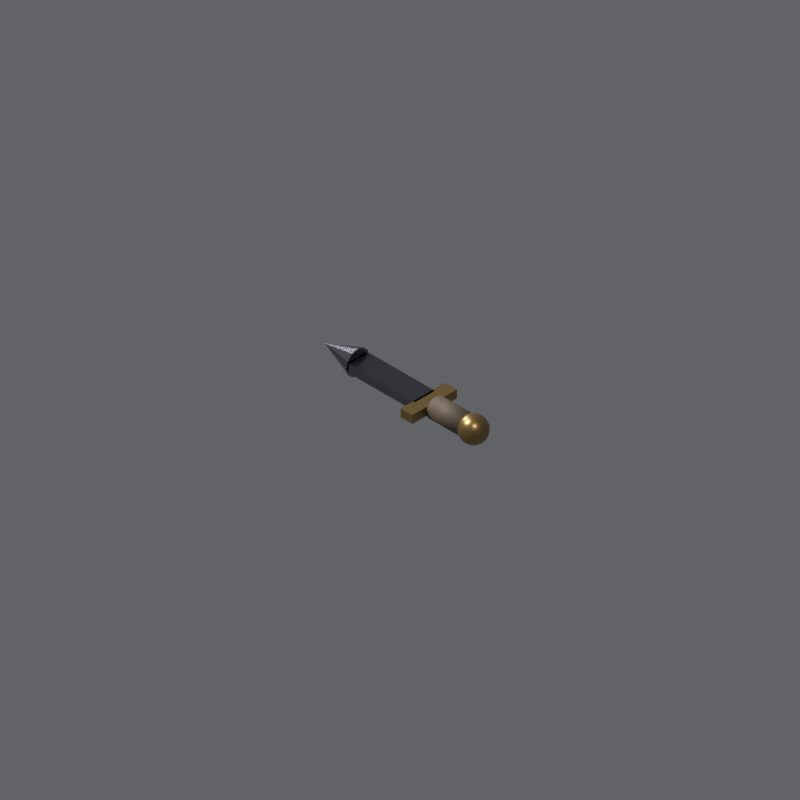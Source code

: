 # Source: item_dagger.blend  (saved by Blender 5.2.44; exported with 4.5.12 LTS)
import bpy
from mathutils import Matrix  # noqa: F401  (used for matrix-valued properties, if any)

bpy.ops.wm.read_factory_settings(use_empty=True)
scene = bpy.context.scene
scene.name = 'Scene'

# ---- materials (node trees are filled in below, after node groups)
mat_dyka_kov = bpy.data.materials.new('dyka_kov')
mat_dyka_zlaty = bpy.data.materials.new('dyka_zlaty')
mat_dyka_drzak = bpy.data.materials.new('dyka_drzak')

# ---- material node trees
mat_dyka_kov.use_nodes = True; mat_dyka_kov.node_tree.nodes.clear()
_N = mat_dyka_kov.node_tree.nodes; _L = mat_dyka_kov.node_tree.links
n0 = _N.new('ShaderNodeBsdfPrincipled'); n0.name = 'Principled BSDF'; n0.location = (-200, 100)
n0.inputs[0].default_value = (0.2, 0.2, 0.23, 1.0)
n0.inputs[1].default_value = 1.0
n0.inputs[2].default_value = 0.25
n0.inputs[10].default_value = 0.005
n1 = _N.new('ShaderNodeOutputMaterial'); n1.name = 'Material Output'; n1.location = (200, 100)
_L.new(n0.outputs[0], n1.inputs[0])
n1.is_active_output = True
mat_dyka_zlaty.use_nodes = True; mat_dyka_zlaty.node_tree.nodes.clear()
_N = mat_dyka_zlaty.node_tree.nodes; _L = mat_dyka_zlaty.node_tree.links
n0 = _N.new('ShaderNodeBsdfPrincipled'); n0.name = 'Principled BSDF'; n0.location = (-200, 100)
n0.inputs[0].default_value = (0.26, 0.17, 0.06, 1.0)
n0.inputs[1].default_value = 0.8
n0.inputs[2].default_value = 0.35
n0.inputs[10].default_value = 0.005
n1 = _N.new('ShaderNodeOutputMaterial'); n1.name = 'Material Output'; n1.location = (200, 100)
_L.new(n0.outputs[0], n1.inputs[0])
n1.is_active_output = True
mat_dyka_drzak.use_nodes = True; mat_dyka_drzak.node_tree.nodes.clear()
_N = mat_dyka_drzak.node_tree.nodes; _L = mat_dyka_drzak.node_tree.links
n0 = _N.new('ShaderNodeBsdfPrincipled'); n0.name = 'Principled BSDF'; n0.location = (-200, 100)
n0.inputs[0].default_value = (0.075, 0.05, 0.03, 1.0)
n0.inputs[2].default_value = 0.7
n0.inputs[10].default_value = 0.005
n1 = _N.new('ShaderNodeOutputMaterial'); n1.name = 'Material Output'; n1.location = (200, 100)
_L.new(n0.outputs[0], n1.inputs[0])
n1.is_active_output = True

# ---- world
world_world = bpy.data.worlds.new('World'); scene.world = world_world
world_world.use_nodes = True; world_world.node_tree.nodes.clear()
_N = world_world.node_tree.nodes; _L = world_world.node_tree.links
n0 = _N.new('ShaderNodeBackground'); n0.name = 'Background'; n0.location = (-200, 100)
n0.inputs[0].default_value = (0.4, 0.42, 0.45, 1.0)
n0.inputs[1].default_value = 0.3
n1 = _N.new('ShaderNodeOutputWorld'); n1.name = 'World Output'; n1.location = (200, 100)
_L.new(n0.outputs[0], n1.inputs[0])
n1.is_active_output = True

# ---- cameras
cam_cam = bpy.data.cameras.new('Cam')
cam_cam.type = 'ORTHO'
cam_cam.ortho_scale = 1.455

# ---- lights
light_sun = bpy.data.lights.new('Sun', 'SUN')
light_sun.angle = 0.2094
light_sun.energy = 4.0
light_sun_001 = bpy.data.lights.new('Sun.001', 'SUN')
light_sun_001.angle = 0.2094
light_sun_001.energy = 1.0
light_sun_002 = bpy.data.lights.new('Sun.002', 'SUN')
light_sun_002.angle = 0.2094
light_sun_002.energy = 1.4

# ---- meshes
me_cone = bpy.data.meshes.new('Cone')
me_cone.from_pydata([(0.0, 0.03, -0.0425), (0.015, 0.02598, -0.0425), (0.02598, 0.015, -0.0425), (0.03, 0.0, -0.0425), (0.02598, -0.015, -0.0425), (0.015, -0.02598, -0.0425), (0.0, -0.03, -0.0425), (-0.015, -0.02598, -0.0425), (-0.02598, -0.015, -0.0425), (-0.03, 0.0, -0.0425), (-0.02598, 0.015, -0.0425), (-0.015, 0.02598, -0.0425), (0.0, 0.0, 0.0425)], [], [(0, 12, 1), (1, 12, 2), (2, 12, 3), (3, 12, 4), (4, 12, 5), (5, 12, 6), (6, 12, 7), (7, 12, 8), (8, 12, 9), (9, 12, 10), (0, 1, 2, 3, 4, 5, 6, 7, 8, 9, 10, 11), (10, 12, 11), (11, 12, 0)])
_uv = me_cone.uv_layers.new(name='UVMap')
_uv.uv.foreach_set('vector', [0.25, 0.49, 0.25, 0.25, 0.37, 0.4578, 0.37, 0.4578, 0.25, 0.25, 0.4578, 0.37, 0.4578, 0.37, 0.25, 0.25, 0.49, 0.25, 0.49, 0.25, 0.25, 0.25, 0.4578, 0.13, 0.4578, 0.13, 0.25, 0.25, 0.37, 0.04215, 0.37, 0.04215, 0.25, 0.25, 0.25, 0.01, 0.25, 0.01, 0.25, 0.25, 0.13, 0.04215, 0.13, 0.04215, 0.25, 0.25, 0.04215, 0.13, 0.04215, 0.13, 0.25, 0.25, 0.01, 0.25, 0.01, 0.25, 0.25, 0.25, 0.04215, 0.37, 0.75, 0.49, 0.87, 0.4578, 0.9578, 0.37, 0.99, 0.25, 0.9578, 0.13, 0.87, 0.04215, 0.75, 0.01, 0.63, 0.04215, 0.5422, 0.13, 0.51, 0.25, 0.5422, 0.37, 0.63, 0.4578, 0.04215, 0.37, 0.25, 0.25, 0.13, 0.4578, 0.13, 0.4578, 0.25, 0.25, 0.25, 0.49])
me_cone.materials.append(mat_dyka_kov)
me_cone.update()
me_cube = bpy.data.meshes.new('Cube')
me_cube.from_pydata([(-0.026, -0.085, -0.01), (-0.026, -0.085, 0.01), (-0.026, 0.085, -0.01), (-0.026, 0.085, 0.01), (0.026, -0.085, -0.01), (0.026, -0.085, 0.01), (0.026, 0.085, -0.01), (0.026, 0.085, 0.01)], [], [(0, 1, 3, 2), (2, 3, 7, 6), (6, 7, 5, 4), (4, 5, 1, 0), (2, 6, 4, 0), (7, 3, 1, 5)])
_uv = me_cube.uv_layers.new(name='UVMap')
_uv.uv.foreach_set('vector', [0.375, 0.0, 0.625, 0.0, 0.625, 0.25, 0.375, 0.25, 0.375, 0.25, 0.625, 0.25, 0.625, 0.5, 0.375, 0.5, 0.375, 0.5, 0.625, 0.5, 0.625, 0.75, 0.375, 0.75, 0.375, 0.75, 0.625, 0.75, 0.625, 1.0, 0.375, 1.0, 0.125, 0.5, 0.375, 0.5, 0.375, 0.75, 0.125, 0.75, 0.625, 0.5, 0.875, 0.5, 0.875, 0.75, 0.625, 0.75])
me_cube.materials.append(mat_dyka_kov)
me_cube.update()
me_cube_001 = bpy.data.meshes.new('Cube.001')
me_cube_001.from_pydata([(-0.0575, -0.015, -0.01), (-0.0575, -0.015, 0.01), (-0.0575, 0.015, -0.01), (-0.0575, 0.015, 0.01), (0.0575, -0.015, -0.01), (0.0575, -0.015, 0.01), (0.0575, 0.015, -0.01), (0.0575, 0.015, 0.01)], [], [(0, 1, 3, 2), (2, 3, 7, 6), (6, 7, 5, 4), (4, 5, 1, 0), (2, 6, 4, 0), (7, 3, 1, 5)])
_uv = me_cube_001.uv_layers.new(name='UVMap')
_uv.uv.foreach_set('vector', [0.375, 0.0, 0.625, 0.0, 0.625, 0.25, 0.375, 0.25, 0.375, 0.25, 0.625, 0.25, 0.625, 0.5, 0.375, 0.5, 0.375, 0.5, 0.625, 0.5, 0.625, 0.75, 0.375, 0.75, 0.375, 0.75, 0.625, 0.75, 0.625, 1.0, 0.375, 1.0, 0.125, 0.5, 0.375, 0.5, 0.375, 0.75, 0.125, 0.75, 0.625, 0.5, 0.875, 0.5, 0.875, 0.75, 0.625, 0.75])
me_cube_001.materials.append(mat_dyka_zlaty)
me_cube_001.update()
me_cylinder = bpy.data.meshes.new('Cylinder')
me_cylinder.from_pydata([(0.0, 0.024, -0.0425), (0.0, 0.024, 0.0425), (0.007416, 0.02283, -0.0425), (0.007416, 0.02283, 0.0425), (0.01411, 0.01942, -0.0425), (0.01411, 0.01942, 0.0425), (0.01942, 0.01411, -0.0425), (0.01942, 0.01411, 0.0425), (0.02283, 0.007416, -0.0425), (0.02283, 0.007416, 0.0425), (0.024, 0.0, -0.0425), (0.024, 0.0, 0.0425), (0.02283, -0.007416, -0.0425), (0.02283, -0.007416, 0.0425), (0.01942, -0.01411, -0.0425), (0.01942, -0.01411, 0.0425), (0.01411, -0.01942, -0.0425), (0.01411, -0.01942, 0.0425), (0.007416, -0.02283, -0.0425), (0.007416, -0.02283, 0.0425), (0.0, -0.024, -0.0425), (0.0, -0.024, 0.0425), (-0.007416, -0.02283, -0.0425), (-0.007416, -0.02283, 0.0425), (-0.01411, -0.01942, -0.0425), (-0.01411, -0.01942, 0.0425), (-0.01942, -0.01411, -0.0425), (-0.01942, -0.01411, 0.0425), (-0.02283, -0.007416, -0.0425), (-0.02283, -0.007416, 0.0425), (-0.024, 0.0, -0.0425), (-0.024, 0.0, 0.0425), (-0.02283, 0.007416, -0.0425), (-0.02283, 0.007416, 0.0425), (-0.01942, 0.01411, -0.0425), (-0.01942, 0.01411, 0.0425), (-0.01411, 0.01942, -0.0425), (-0.01411, 0.01942, 0.0425), (-0.007416, 0.02283, -0.0425), (-0.007416, 0.02283, 0.0425)], [], [(0, 1, 3, 2), (2, 3, 5, 4), (4, 5, 7, 6), (6, 7, 9, 8), (8, 9, 11, 10), (10, 11, 13, 12), (12, 13, 15, 14), (14, 15, 17, 16), (16, 17, 19, 18), (18, 19, 21, 20), (20, 21, 23, 22), (22, 23, 25, 24), (24, 25, 27, 26), (26, 27, 29, 28), (28, 29, 31, 30), (30, 31, 33, 32), (32, 33, 35, 34), (34, 35, 37, 36), (3, 1, 39, 37, 35, 33, 31, 29, 27, 25, 23, 21, 19, 17, 15, 13, 11, 9, 7, 5), (36, 37, 39, 38), (38, 39, 1, 0), (0, 2, 4, 6, 8, 10, 12, 14, 16, 18, 20, 22, 24, 26, 28, 30, 32, 34, 36, 38)])
me_cylinder.polygons.foreach_set('use_smooth', [True] * 22)
_uv = me_cylinder.uv_layers.new(name='UVMap')
_uv.uv.foreach_set('vector', [1.0, 0.5, 1.0, 1.0, 0.95, 1.0, 0.95, 0.5, 0.95, 0.5, 0.95, 1.0, 0.9, 1.0, 0.9, 0.5, 0.9, 0.5, 0.9, 1.0, 0.85, 1.0, 0.85, 0.5, 0.85, 0.5, 0.85, 1.0, 0.8, 1.0, 0.8, 0.5, 0.8, 0.5, 0.8, 1.0, 0.75, 1.0, 0.75, 0.5, 0.75, 0.5, 0.75, 1.0, 0.7, 1.0, 0.7, 0.5, 0.7, 0.5, 0.7, 1.0, 0.65, 1.0, 0.65, 0.5, 0.65, 0.5, 0.65, 1.0, 0.6, 1.0, 0.6, 0.5, 0.6, 0.5, 0.6, 1.0, 0.55, 1.0, 0.55, 0.5, 0.55, 0.5, 0.55, 1.0, 0.5, 1.0, 0.5, 0.5, 0.5, 0.5, 0.5, 1.0, 0.45, 1.0, 0.45, 0.5, 0.45, 0.5, 0.45, 1.0, 0.4, 1.0, 0.4, 0.5, 0.4, 0.5, 0.4, 1.0, 0.35, 1.0, 0.35, 0.5, 0.35, 0.5, 0.35, 1.0, 0.3, 1.0, 0.3, 0.5, 0.3, 0.5, 0.3, 1.0, 0.25, 1.0, 0.25, 0.5, 0.25, 0.5, 0.25, 1.0, 0.2, 1.0, 0.2, 0.5, 0.2, 0.5, 0.2, 1.0, 0.15, 1.0, 0.15, 0.5, 0.15, 0.5, 0.15, 1.0, 0.1, 1.0, 0.1, 0.5, 0.3242, 0.4783, 0.25, 0.49, 0.1758, 0.4783, 0.1089, 0.4442, 0.05584, 0.3911, 0.02175, 0.3242, 0.01, 0.25, 0.02175, 0.1758, 0.05584, 0.1089, 0.1089, 0.05584, 0.1758, 0.02175, 0.25, 0.01, 0.3242, 0.02175, 0.3911, 0.05584, 0.4442, 0.1089, 0.4783, 0.1758, 0.49, 0.25, 0.4783, 0.3242, 0.4442, 0.3911, 0.3911, 0.4442, 0.1, 0.5, 0.1, 1.0, 0.05, 1.0, 0.05, 0.5, 0.05, 0.5, 0.05, 1.0, -1.565e-07, 1.0, -1.565e-07, 0.5, 0.75, 0.49, 0.8242, 0.4783, 0.8911, 0.4442, 0.9442, 0.3911, 0.9783, 0.3242, 0.99, 0.25, 0.9783, 0.1758, 0.9442, 0.1089, 0.8911, 0.05584, 0.8242, 0.02175, 0.75, 0.01, 0.6758, 0.02175, 0.6089, 0.05584, 0.5558, 0.1089, 0.5217, 0.1758, 0.51, 0.25, 0.5217, 0.3242, 0.5558, 0.3911, 0.6089, 0.4442, 0.6758, 0.4783])
me_cylinder.materials.append(mat_dyka_drzak)
me_cylinder.update()
me_sphere = bpy.data.meshes.new('Sphere')
me_sphere.from_pydata([(0.0, 0.0, 0.03), (0.0, 0.02853, 0.009271), (0.0, 0.03, 0.0), (0.0, 0.02853, -0.009271), (0.0, 0.009271, -0.02853), (0.0, 0.0, -0.03), (0.002865, 0.008817, 0.02853), (0.005449, 0.01677, 0.02427), (0.0075, 0.02308, 0.01763), (0.008817, 0.02714, 0.009271), (0.009271, 0.02853, 0.0), (0.008817, 0.02714, -0.009271), (0.0075, 0.02308, -0.01763), (0.005449, 0.01677, -0.02427), (0.002865, 0.008817, -0.02853), (0.005449, 0.0075, 0.02853), (0.01036, 0.01427, 0.02427), (0.01427, 0.01964, 0.01763), (0.01677, 0.02308, 0.009271), (0.01763, 0.02427, 0.0), (0.01677, 0.02308, -0.009271), (0.01427, 0.01964, -0.01763), (0.01036, 0.01427, -0.02427), (0.005449, 0.0075, -0.02853), (0.0075, 0.005449, 0.02853), (0.01427, 0.01036, 0.02427), (0.01964, 0.01427, 0.01763), (0.02308, 0.01677, 0.009271), (0.02427, 0.01763, 0.0), (0.02308, 0.01677, -0.009271), (0.01964, 0.01427, -0.01763), (0.01427, 0.01036, -0.02427), (0.0075, 0.005449, -0.02853), (0.008817, 0.002865, 0.02853), (0.01677, 0.005449, 0.02427), (0.02308, 0.0075, 0.01763), (0.02714, 0.008817, 0.009271), (0.02853, 0.009271, 0.0), (0.02714, 0.008817, -0.009271), (0.02308, 0.0075, -0.01763), (0.01677, 0.005449, -0.02427), (0.008817, 0.002865, -0.02853), (0.009271, -4.657e-10, 0.02853), (0.01763, -4.657e-10, 0.02427), (0.02427, 1.397e-09, 0.01763), (0.02853, 9.313e-10, 0.009271), (0.03, -9.313e-10, 0.0), (0.02853, 9.313e-10, -0.009271), (0.02427, 1.397e-09, -0.01763), (0.01763, -4.657e-10, -0.02427), (0.009271, -4.657e-10, -0.02853), (0.008817, -0.002865, 0.02853), (0.01677, -0.005449, 0.02427), (0.02308, -0.0075, 0.01763), (0.02714, -0.008817, 0.009271), (0.02853, -0.009271, 0.0), (0.02714, -0.008817, -0.009271), (0.02308, -0.0075, -0.01763), (0.01677, -0.005449, -0.02427), (0.008817, -0.002865, -0.02853), (0.0075, -0.005449, 0.02853), (0.01427, -0.01036, 0.02427), (0.01964, -0.01427, 0.01763), (0.02308, -0.01677, 0.009271), (0.02427, -0.01763, 0.0), (0.02308, -0.01677, -0.009271), (0.01964, -0.01427, -0.01763), (0.01427, -0.01036, -0.02427), (0.0075, -0.005449, -0.02853), (0.005449, -0.0075, 0.02853), (0.01036, -0.01427, 0.02427), (0.01427, -0.01964, 0.01763), (0.01677, -0.02308, 0.009271), (0.01763, -0.02427, 0.0), (0.01677, -0.02308, -0.009271), (0.01427, -0.01964, -0.01763), (0.01036, -0.01427, -0.02427), (0.005449, -0.0075, -0.02853), (0.002865, -0.008817, 0.02853), (0.005449, -0.01677, 0.02427), (0.0075, -0.02308, 0.01763), (0.008817, -0.02714, 0.009271), (0.009271, -0.02853, 0.0), (0.008817, -0.02714, -0.009271), (0.0075, -0.02308, -0.01763), (0.005449, -0.01677, -0.02427), (0.002865, -0.008817, -0.02853), (-6.985e-10, -0.009271, 0.02853), (4.657e-10, -0.01763, 0.02427), (1.397e-09, -0.02427, 0.01763), (0.0, -0.02853, 0.009271), (-3.725e-09, -0.03, 0.0), (0.0, -0.02853, -0.009271), (1.397e-09, -0.02427, -0.01763), (4.657e-10, -0.01763, -0.02427), (-6.985e-10, -0.009271, -0.02853), (-0.002865, -0.008817, 0.02853), (-0.005449, -0.01677, 0.02427), (-0.0075, -0.02308, 0.01763), (-0.008817, -0.02714, 0.009271), (-0.009271, -0.02853, 0.0), (-0.008817, -0.02714, -0.009271), (-0.0075, -0.02308, -0.01763), (-0.005449, -0.01677, -0.02427), (-0.002865, -0.008817, -0.02853), (-0.005449, -0.0075, 0.02853), (-0.01036, -0.01427, 0.02427), (-0.01427, -0.01964, 0.01763), (-0.01677, -0.02308, 0.009271), (-0.01763, -0.02427, 0.0), (-0.01677, -0.02308, -0.009271), (-0.01427, -0.01964, -0.01763), (-0.01036, -0.01427, -0.02427), (-0.005449, -0.0075, -0.02853), (-0.0075, -0.005449, 0.02853), (-0.01427, -0.01036, 0.02427), (-0.01964, -0.01427, 0.01763), (-0.02308, -0.01677, 0.009271), (-0.02427, -0.01763, 0.0), (-0.02308, -0.01677, -0.009271), (-0.01964, -0.01427, -0.01763), (-0.01427, -0.01036, -0.02427), (-0.0075, -0.005449, -0.02853), (-0.008817, -0.002865, 0.02853), (-0.01677, -0.005449, 0.02427), (-0.02308, -0.0075, 0.01763), (-0.02714, -0.008817, 0.009271), (-0.02853, -0.009271, 0.0), (-0.02714, -0.008817, -0.009271), (-0.02308, -0.0075, -0.01763), (-0.01677, -0.005449, -0.02427), (-0.008817, -0.002865, -0.02853), (-0.009271, 1.164e-09, 0.02853), (-0.01763, -9.313e-10, 0.02427), (-0.02427, -1.397e-09, 0.01763), (-0.02853, 1.863e-09, 0.009271), (-0.03, 4.657e-09, 0.0), (-0.02853, 1.863e-09, -0.009271), (-0.02427, -1.397e-09, -0.01763), (-0.01763, -9.313e-10, -0.02427), (-0.009271, 1.164e-09, -0.02853), (-0.008817, 0.002865, 0.02853), (-0.01677, 0.005449, 0.02427), (-0.02308, 0.0075, 0.01763), (-0.02714, 0.008817, 0.009271), (-0.02853, 0.009271, 0.0), (-0.02714, 0.008817, -0.009271), (-0.02308, 0.0075, -0.01763), (-0.01677, 0.005449, -0.02427), (-0.008817, 0.002865, -0.02853), (-0.0075, 0.005449, 0.02853), (-0.01427, 0.01036, 0.02427), (-0.01964, 0.01427, 0.01763), (-0.02308, 0.01677, 0.009271), (-0.02427, 0.01763, 0.0), (-0.02308, 0.01677, -0.009271), (-0.01964, 0.01427, -0.01763), (-0.01427, 0.01036, -0.02427), (-0.0075, 0.005449, -0.02853), (-0.005449, 0.0075, 0.02853), (-0.01036, 0.01427, 0.02427), (-0.01427, 0.01964, 0.01763), (-0.01677, 0.02308, 0.009271), (-0.01763, 0.02427, 0.0), (-0.01677, 0.02308, -0.009271), (-0.01427, 0.01964, -0.01763), (-0.01036, 0.01427, -0.02427), (-0.005449, 0.0075, -0.02853), (-0.002865, 0.008817, 0.02853), (-0.005449, 0.01677, 0.02427), (-0.0075, 0.02308, 0.01763), (-0.008817, 0.02714, 0.009271), (-0.009271, 0.02853, 0.0), (-0.008817, 0.02714, -0.009271), (-0.0075, 0.02308, -0.01763), (-0.005449, 0.01677, -0.02427), (-0.002865, 0.008817, -0.02853), (1.164e-09, 0.009271, 0.02853), (-9.313e-10, 0.01763, 0.02427), (-1.397e-09, 0.02427, 0.01763), (-1.397e-09, 0.02427, -0.01763), (-9.313e-10, 0.01763, -0.02427)], [], [(3, 2, 10, 11), (179, 178, 7, 8), (5, 4, 14), (180, 3, 11, 12), (1, 179, 8, 9), (177, 0, 6), (181, 180, 12, 13), (2, 1, 9, 10), (178, 177, 6, 7), (4, 181, 13, 14), (11, 10, 19, 20), (8, 7, 16, 17), (5, 14, 23), (12, 11, 20, 21), (9, 8, 17, 18), (6, 0, 15), (13, 12, 21, 22), (10, 9, 18, 19), (7, 6, 15, 16), (14, 13, 22, 23), (16, 15, 24, 25), (23, 22, 31, 32), (20, 19, 28, 29), (17, 16, 25, 26), (5, 23, 32), (21, 20, 29, 30), (18, 17, 26, 27), (15, 0, 24), (22, 21, 30, 31), (19, 18, 27, 28), (28, 27, 36, 37), (25, 24, 33, 34), (32, 31, 40, 41), (29, 28, 37, 38), (26, 25, 34, 35), (5, 32, 41), (30, 29, 38, 39), (27, 26, 35, 36), (24, 0, 33), (31, 30, 39, 40), (33, 0, 42), (40, 39, 48, 49), (37, 36, 45, 46), (34, 33, 42, 43), (41, 40, 49, 50), (38, 37, 46, 47), (35, 34, 43, 44), (5, 41, 50), (39, 38, 47, 48), (36, 35, 44, 45), (48, 47, 56, 57), (45, 44, 53, 54), (42, 0, 51), (49, 48, 57, 58), (46, 45, 54, 55), (43, 42, 51, 52), (50, 49, 58, 59), (47, 46, 55, 56), (44, 43, 52, 53), (5, 50, 59), (53, 52, 61, 62), (5, 59, 68), (57, 56, 65, 66), (54, 53, 62, 63), (51, 0, 60), (58, 57, 66, 67), (55, 54, 63, 64), (52, 51, 60, 61), (59, 58, 67, 68), (56, 55, 64, 65), (65, 64, 73, 74), (62, 61, 70, 71), (5, 68, 77), (66, 65, 74, 75), (63, 62, 71, 72), (60, 0, 69), (67, 66, 75, 76), (64, 63, 72, 73), (61, 60, 69, 70), (68, 67, 76, 77), (70, 69, 78, 79), (77, 76, 85, 86), (74, 73, 82, 83), (71, 70, 79, 80), (5, 77, 86), (75, 74, 83, 84), (72, 71, 80, 81), (69, 0, 78), (76, 75, 84, 85), (73, 72, 81, 82), (85, 84, 93, 94), (82, 81, 90, 91), (79, 78, 87, 88), (86, 85, 94, 95), (83, 82, 91, 92), (80, 79, 88, 89), (5, 86, 95), (84, 83, 92, 93), (81, 80, 89, 90), (78, 0, 87), (90, 89, 98, 99), (87, 0, 96), (94, 93, 102, 103), (91, 90, 99, 100), (88, 87, 96, 97), (95, 94, 103, 104), (92, 91, 100, 101), (89, 88, 97, 98), (5, 95, 104), (93, 92, 101, 102), (102, 101, 110, 111), (99, 98, 107, 108), (96, 0, 105), (103, 102, 111, 112), (100, 99, 108, 109), (97, 96, 105, 106), (104, 103, 112, 113), (101, 100, 109, 110), (98, 97, 106, 107), (5, 104, 113), (107, 106, 115, 116), (5, 113, 122), (111, 110, 119, 120), (108, 107, 116, 117), (105, 0, 114), (112, 111, 120, 121), (109, 108, 117, 118), (106, 105, 114, 115), (113, 112, 121, 122), (110, 109, 118, 119), (122, 121, 130, 131), (119, 118, 127, 128), (116, 115, 124, 125), (5, 122, 131), (120, 119, 128, 129), (117, 116, 125, 126), (114, 0, 123), (121, 120, 129, 130), (118, 117, 126, 127), (115, 114, 123, 124), (127, 126, 135, 136), (124, 123, 132, 133), (131, 130, 139, 140), (128, 127, 136, 137), (125, 124, 133, 134), (5, 131, 140), (129, 128, 137, 138), (126, 125, 134, 135), (123, 0, 132), (130, 129, 138, 139), (132, 0, 141), (139, 138, 147, 148), (136, 135, 144, 145), (133, 132, 141, 142), (140, 139, 148, 149), (137, 136, 145, 146), (134, 133, 142, 143), (5, 140, 149), (138, 137, 146, 147), (135, 134, 143, 144), (144, 143, 152, 153), (141, 0, 150), (148, 147, 156, 157), (145, 144, 153, 154), (142, 141, 150, 151), (149, 148, 157, 158), (146, 145, 154, 155), (143, 142, 151, 152), (5, 149, 158), (147, 146, 155, 156), (5, 158, 167), (156, 155, 164, 165), (153, 152, 161, 162), (150, 0, 159), (157, 156, 165, 166), (154, 153, 162, 163), (151, 150, 159, 160), (158, 157, 166, 167), (155, 154, 163, 164), (152, 151, 160, 161), (164, 163, 172, 173), (161, 160, 169, 170), (5, 167, 176), (165, 164, 173, 174), (162, 161, 170, 171), (159, 0, 168), (166, 165, 174, 175), (163, 162, 171, 172), (160, 159, 168, 169), (167, 166, 175, 176), (169, 168, 177, 178), (176, 175, 181, 4), (173, 172, 2, 3), (170, 169, 178, 179), (5, 176, 4), (174, 173, 3, 180), (171, 170, 179, 1), (168, 0, 177), (175, 174, 180, 181), (172, 171, 1, 2)])
me_sphere.polygons.foreach_set('use_smooth', [True] * 200)
_uv = me_sphere.uv_layers.new(name='UVMap')
_uv.uv.foreach_set('vector', [0.75, 0.4, 0.75, 0.5, 0.7, 0.5, 0.7, 0.4, 0.75, 0.7, 0.75, 0.8, 0.7, 0.8, 0.7, 0.7, 0.725, 0.0, 0.75, 0.1, 0.7, 0.1, 0.75, 0.3, 0.75, 0.4, 0.7, 0.4, 0.7, 0.3, 0.75, 0.6, 0.75, 0.7, 0.7, 0.7, 0.7, 0.6, 0.75, 0.9, 0.725, 1.0, 0.7, 0.9, 0.75, 0.2, 0.75, 0.3, 0.7, 0.3, 0.7, 0.2, 0.75, 0.5, 0.75, 0.6, 0.7, 0.6, 0.7, 0.5, 0.75, 0.8, 0.75, 0.9, 0.7, 0.9, 0.7, 0.8, 0.75, 0.1, 0.75, 0.2, 0.7, 0.2, 0.7, 0.1, 0.7, 0.4, 0.7, 0.5, 0.65, 0.5, 0.65, 0.4, 0.7, 0.7, 0.7, 0.8, 0.65, 0.8, 0.65, 0.7, 0.675, 0.0, 0.7, 0.1, 0.65, 0.1, 0.7, 0.3, 0.7, 0.4, 0.65, 0.4, 0.65, 0.3, 0.7, 0.6, 0.7, 0.7, 0.65, 0.7, 0.65, 0.6, 0.7, 0.9, 0.675, 1.0, 0.65, 0.9, 0.7, 0.2, 0.7, 0.3, 0.65, 0.3, 0.65, 0.2, 0.7, 0.5, 0.7, 0.6, 0.65, 0.6, 0.65, 0.5, 0.7, 0.8, 0.7, 0.9, 0.65, 0.9, 0.65, 0.8, 0.7, 0.1, 0.7, 0.2, 0.65, 0.2, 0.65, 0.1, 0.65, 0.8, 0.65, 0.9, 0.6, 0.9, 0.6, 0.8, 0.65, 0.1, 0.65, 0.2, 0.6, 0.2, 0.6, 0.1, 0.65, 0.4, 0.65, 0.5, 0.6, 0.5, 0.6, 0.4, 0.65, 0.7, 0.65, 0.8, 0.6, 0.8, 0.6, 0.7, 0.625, 0.0, 0.65, 0.1, 0.6, 0.1, 0.65, 0.3, 0.65, 0.4, 0.6, 0.4, 0.6, 0.3, 0.65, 0.6, 0.65, 0.7, 0.6, 0.7, 0.6, 0.6, 0.65, 0.9, 0.625, 1.0, 0.6, 0.9, 0.65, 0.2, 0.65, 0.3, 0.6, 0.3, 0.6, 0.2, 0.65, 0.5, 0.65, 0.6, 0.6, 0.6, 0.6, 0.5, 0.6, 0.5, 0.6, 0.6, 0.55, 0.6, 0.55, 0.5, 0.6, 0.8, 0.6, 0.9, 0.55, 0.9, 0.55, 0.8, 0.6, 0.1, 0.6, 0.2, 0.55, 0.2, 0.55, 0.1, 0.6, 0.4, 0.6, 0.5, 0.55, 0.5, 0.55, 0.4, 0.6, 0.7, 0.6, 0.8, 0.55, 0.8, 0.55, 0.7, 0.575, 0.0, 0.6, 0.1, 0.55, 0.1, 0.6, 0.3, 0.6, 0.4, 0.55, 0.4, 0.55, 0.3, 0.6, 0.6, 0.6, 0.7, 0.55, 0.7, 0.55, 0.6, 0.6, 0.9, 0.575, 1.0, 0.55, 0.9, 0.6, 0.2, 0.6, 0.3, 0.55, 0.3, 0.55, 0.2, 0.55, 0.9, 0.525, 1.0, 0.5, 0.9, 0.55, 0.2, 0.55, 0.3, 0.5, 0.3, 0.5, 0.2, 0.55, 0.5, 0.55, 0.6, 0.5, 0.6, 0.5, 0.5, 0.55, 0.8, 0.55, 0.9, 0.5, 0.9, 0.5, 0.8, 0.55, 0.1, 0.55, 0.2, 0.5, 0.2, 0.5, 0.1, 0.55, 0.4, 0.55, 0.5, 0.5, 0.5, 0.5, 0.4, 0.55, 0.7, 0.55, 0.8, 0.5, 0.8, 0.5, 0.7, 0.525, 0.0, 0.55, 0.1, 0.5, 0.1, 0.55, 0.3, 0.55, 0.4, 0.5, 0.4, 0.5, 0.3, 0.55, 0.6, 0.55, 0.7, 0.5, 0.7, 0.5, 0.6, 0.5, 0.3, 0.5, 0.4, 0.45, 0.4, 0.45, 0.3, 0.5, 0.6, 0.5, 0.7, 0.45, 0.7, 0.45, 0.6, 0.5, 0.9, 0.475, 1.0, 0.45, 0.9, 0.5, 0.2, 0.5, 0.3, 0.45, 0.3, 0.45, 0.2, 0.5, 0.5, 0.5, 0.6, 0.45, 0.6, 0.45, 0.5, 0.5, 0.8, 0.5, 0.9, 0.45, 0.9, 0.45, 0.8, 0.5, 0.1, 0.5, 0.2, 0.45, 0.2, 0.45, 0.1, 0.5, 0.4, 0.5, 0.5, 0.45, 0.5, 0.45, 0.4, 0.5, 0.7, 0.5, 0.8, 0.45, 0.8, 0.45, 0.7, 0.475, 0.0, 0.5, 0.1, 0.45, 0.1, 0.45, 0.7, 0.45, 0.8, 0.4, 0.8, 0.4, 0.7, 0.425, 0.0, 0.45, 0.1, 0.4, 0.1, 0.45, 0.3, 0.45, 0.4, 0.4, 0.4, 0.4, 0.3, 0.45, 0.6, 0.45, 0.7, 0.4, 0.7, 0.4, 0.6, 0.45, 0.9, 0.425, 1.0, 0.4, 0.9, 0.45, 0.2, 0.45, 0.3, 0.4, 0.3, 0.4, 0.2, 0.45, 0.5, 0.45, 0.6, 0.4, 0.6, 0.4, 0.5, 0.45, 0.8, 0.45, 0.9, 0.4, 0.9, 0.4, 0.8, 0.45, 0.1, 0.45, 0.2, 0.4, 0.2, 0.4, 0.1, 0.45, 0.4, 0.45, 0.5, 0.4, 0.5, 0.4, 0.4, 0.4, 0.4, 0.4, 0.5, 0.35, 0.5, 0.35, 0.4, 0.4, 0.7, 0.4, 0.8, 0.35, 0.8, 0.35, 0.7, 0.375, 0.0, 0.4, 0.1, 0.35, 0.1, 0.4, 0.3, 0.4, 0.4, 0.35, 0.4, 0.35, 0.3, 0.4, 0.6, 0.4, 0.7, 0.35, 0.7, 0.35, 0.6, 0.4, 0.9, 0.375, 1.0, 0.35, 0.9, 0.4, 0.2, 0.4, 0.3, 0.35, 0.3, 0.35, 0.2, 0.4, 0.5, 0.4, 0.6, 0.35, 0.6, 0.35, 0.5, 0.4, 0.8, 0.4, 0.9, 0.35, 0.9, 0.35, 0.8, 0.4, 0.1, 0.4, 0.2, 0.35, 0.2, 0.35, 0.1, 0.35, 0.8, 0.35, 0.9, 0.3, 0.9, 0.3, 0.8, 0.35, 0.1, 0.35, 0.2, 0.3, 0.2, 0.3, 0.1, 0.35, 0.4, 0.35, 0.5, 0.3, 0.5, 0.3, 0.4, 0.35, 0.7, 0.35, 0.8, 0.3, 0.8, 0.3, 0.7, 0.325, 0.0, 0.35, 0.1, 0.3, 0.1, 0.35, 0.3, 0.35, 0.4, 0.3, 0.4, 0.3, 0.3, 0.35, 0.6, 0.35, 0.7, 0.3, 0.7, 0.3, 0.6, 0.35, 0.9, 0.325, 1.0, 0.3, 0.9, 0.35, 0.2, 0.35, 0.3, 0.3, 0.3, 0.3, 0.2, 0.35, 0.5, 0.35, 0.6, 0.3, 0.6, 0.3, 0.5, 0.3, 0.2, 0.3, 0.3, 0.25, 0.3, 0.25, 0.2, 0.3, 0.5, 0.3, 0.6, 0.25, 0.6, 0.25, 0.5, 0.3, 0.8, 0.3, 0.9, 0.25, 0.9, 0.25, 0.8, 0.3, 0.1, 0.3, 0.2, 0.25, 0.2, 0.25, 0.1, 0.3, 0.4, 0.3, 0.5, 0.25, 0.5, 0.25, 0.4, 0.3, 0.7, 0.3, 0.8, 0.25, 0.8, 0.25, 0.7, 0.275, 0.0, 0.3, 0.1, 0.25, 0.1, 0.3, 0.3, 0.3, 0.4, 0.25, 0.4, 0.25, 0.3, 0.3, 0.6, 0.3, 0.7, 0.25, 0.7, 0.25, 0.6, 0.3, 0.9, 0.275, 1.0, 0.25, 0.9, 0.25, 0.6, 0.25, 0.7, 0.2, 0.7, 0.2, 0.6, 0.25, 0.9, 0.225, 1.0, 0.2, 0.9, 0.25, 0.2, 0.25, 0.3, 0.2, 0.3, 0.2, 0.2, 0.25, 0.5, 0.25, 0.6, 0.2, 0.6, 0.2, 0.5, 0.25, 0.8, 0.25, 0.9, 0.2, 0.9, 0.2, 0.8, 0.25, 0.1, 0.25, 0.2, 0.2, 0.2, 0.2, 0.1, 0.25, 0.4, 0.25, 0.5, 0.2, 0.5, 0.2, 0.4, 0.25, 0.7, 0.25, 0.8, 0.2, 0.8, 0.2, 0.7, 0.225, 0.0, 0.25, 0.1, 0.2, 0.1, 0.25, 0.3, 0.25, 0.4, 0.2, 0.4, 0.2, 0.3, 0.2, 0.3, 0.2, 0.4, 0.15, 0.4, 0.15, 0.3, 0.2, 0.6, 0.2, 0.7, 0.15, 0.7, 0.15, 0.6, 0.2, 0.9, 0.175, 1.0, 0.15, 0.9, 0.2, 0.2, 0.2, 0.3, 0.15, 0.3, 0.15, 0.2, 0.2, 0.5, 0.2, 0.6, 0.15, 0.6, 0.15, 0.5, 0.2, 0.8, 0.2, 0.9, 0.15, 0.9, 0.15, 0.8, 0.2, 0.1, 0.2, 0.2, 0.15, 0.2, 0.15, 0.1, 0.2, 0.4, 0.2, 0.5, 0.15, 0.5, 0.15, 0.4, 0.2, 0.7, 0.2, 0.8, 0.15, 0.8, 0.15, 0.7, 0.175, 0.0, 0.2, 0.1, 0.15, 0.1, 0.15, 0.7, 0.15, 0.8, 0.1, 0.8, 0.1, 0.7, 0.125, 0.0, 0.15, 0.1, 0.1, 0.1, 0.15, 0.3, 0.15, 0.4, 0.1, 0.4, 0.1, 0.3, 0.15, 0.6, 0.15, 0.7, 0.1, 0.7, 0.1, 0.6, 0.15, 0.9, 0.125, 1.0, 0.1, 0.9, 0.15, 0.2, 0.15, 0.3, 0.1, 0.3, 0.1, 0.2, 0.15, 0.5, 0.15, 0.6, 0.1, 0.6, 0.1, 0.5, 0.15, 0.8, 0.15, 0.9, 0.1, 0.9, 0.1, 0.8, 0.15, 0.1, 0.15, 0.2, 0.1, 0.2, 0.1, 0.1, 0.15, 0.4, 0.15, 0.5, 0.1, 0.5, 0.1, 0.4, 0.1, 0.1, 0.1, 0.2, 0.05, 0.2, 0.05, 0.1, 0.1, 0.4, 0.1, 0.5, 0.05, 0.5, 0.05, 0.4, 0.1, 0.7, 0.1, 0.8, 0.05, 0.8, 0.05, 0.7, 0.075, 0.0, 0.1, 0.1, 0.05, 0.1, 0.1, 0.3, 0.1, 0.4, 0.05, 0.4, 0.05, 0.3, 0.1, 0.6, 0.1, 0.7, 0.05, 0.7, 0.05, 0.6, 0.1, 0.9, 0.075, 1.0, 0.05, 0.9, 0.1, 0.2, 0.1, 0.3, 0.05, 0.3, 0.05, 0.2, 0.1, 0.5, 0.1, 0.6, 0.05, 0.6, 0.05, 0.5, 0.1, 0.8, 0.1, 0.9, 0.05, 0.9, 0.05, 0.8, 0.05, 0.5, 0.05, 0.6, 0.0, 0.6, 0.0, 0.5, 0.05, 0.8, 0.05, 0.9, 0.0, 0.9, 2.98e-08, 0.8, 0.05, 0.1, 0.05, 0.2, 2.98e-08, 0.2, 0.0, 0.1, 0.05, 0.4, 0.05, 0.5, 0.0, 0.5, 0.0, 0.4, 0.05, 0.7, 0.05, 0.8, 2.98e-08, 0.8, 2.98e-08, 0.7, 0.025, 0.0, 0.05, 0.1, 0.0, 0.1, 0.05, 0.3, 0.05, 0.4, 0.0, 0.4, 2.98e-08, 0.3, 0.05, 0.6, 0.05, 0.7, 2.98e-08, 0.7, 0.0, 0.6, 0.05, 0.9, 0.025, 1.0, 0.0, 0.9, 0.05, 0.2, 0.05, 0.3, 2.98e-08, 0.3, 2.98e-08, 0.2, 1.0, 0.9, 0.975, 1.0, 0.95, 0.9, 1.0, 0.2, 1.0, 0.3, 0.95, 0.3, 0.95, 0.2, 1.0, 0.5, 1.0, 0.6, 0.95, 0.6, 0.95, 0.5, 1.0, 0.8, 1.0, 0.9, 0.95, 0.9, 0.95, 0.8, 1.0, 0.1, 1.0, 0.2, 0.95, 0.2, 0.95, 0.1, 1.0, 0.4, 1.0, 0.5, 0.95, 0.5, 0.95, 0.4, 1.0, 0.7, 1.0, 0.8, 0.95, 0.8, 0.95, 0.7, 0.975, 0.0, 1.0, 0.1, 0.95, 0.1, 1.0, 0.3, 1.0, 0.4, 0.95, 0.4, 0.95, 0.3, 1.0, 0.6, 1.0, 0.7, 0.95, 0.7, 0.95, 0.6, 0.95, 0.6, 0.95, 0.7, 0.9, 0.7, 0.9, 0.6, 0.95, 0.9, 0.925, 1.0, 0.9, 0.9, 0.95, 0.2, 0.95, 0.3, 0.9, 0.3, 0.9, 0.2, 0.95, 0.5, 0.95, 0.6, 0.9, 0.6, 0.9, 0.5, 0.95, 0.8, 0.95, 0.9, 0.9, 0.9, 0.9, 0.8, 0.95, 0.1, 0.95, 0.2, 0.9, 0.2, 0.9, 0.1, 0.95, 0.4, 0.95, 0.5, 0.9, 0.5, 0.9, 0.4, 0.95, 0.7, 0.95, 0.8, 0.9, 0.8, 0.9, 0.7, 0.925, 0.0, 0.95, 0.1, 0.9, 0.1, 0.95, 0.3, 0.95, 0.4, 0.9, 0.4, 0.9, 0.3, 0.875, 0.0, 0.9, 0.1, 0.85, 0.1, 0.9, 0.3, 0.9, 0.4, 0.85, 0.4, 0.85, 0.3, 0.9, 0.6, 0.9, 0.7, 0.85, 0.7, 0.85, 0.6, 0.9, 0.9, 0.875, 1.0, 0.85, 0.9, 0.9, 0.2, 0.9, 0.3, 0.85, 0.3, 0.85, 0.2, 0.9, 0.5, 0.9, 0.6, 0.85, 0.6, 0.85, 0.5, 0.9, 0.8, 0.9, 0.9, 0.85, 0.9, 0.85, 0.8, 0.9, 0.1, 0.9, 0.2, 0.85, 0.2, 0.85, 0.1, 0.9, 0.4, 0.9, 0.5, 0.85, 0.5, 0.85, 0.4, 0.9, 0.7, 0.9, 0.8, 0.85, 0.8, 0.85, 0.7, 0.85, 0.4, 0.85, 0.5, 0.8, 0.5, 0.8, 0.4, 0.85, 0.7, 0.85, 0.8, 0.8, 0.8, 0.8, 0.7, 0.825, 0.0, 0.85, 0.1, 0.8, 0.1, 0.85, 0.3, 0.85, 0.4, 0.8, 0.4, 0.8, 0.3, 0.85, 0.6, 0.85, 0.7, 0.8, 0.7, 0.8, 0.6, 0.85, 0.9, 0.825, 1.0, 0.8, 0.9, 0.85, 0.2, 0.85, 0.3, 0.8, 0.3, 0.8, 0.2, 0.85, 0.5, 0.85, 0.6, 0.8, 0.6, 0.8, 0.5, 0.85, 0.8, 0.85, 0.9, 0.8, 0.9, 0.8, 0.8, 0.85, 0.1, 0.85, 0.2, 0.8, 0.2, 0.8, 0.1, 0.8, 0.8, 0.8, 0.9, 0.75, 0.9, 0.75, 0.8, 0.8, 0.1, 0.8, 0.2, 0.75, 0.2, 0.75, 0.1, 0.8, 0.4, 0.8, 0.5, 0.75, 0.5, 0.75, 0.4, 0.8, 0.7, 0.8, 0.8, 0.75, 0.8, 0.75, 0.7, 0.775, 0.0, 0.8, 0.1, 0.75, 0.1, 0.8, 0.3, 0.8, 0.4, 0.75, 0.4, 0.75, 0.3, 0.8, 0.6, 0.8, 0.7, 0.75, 0.7, 0.75, 0.6, 0.8, 0.9, 0.775, 1.0, 0.75, 0.9, 0.8, 0.2, 0.8, 0.3, 0.75, 0.3, 0.75, 0.2, 0.8, 0.5, 0.8, 0.6, 0.75, 0.6, 0.75, 0.5])
me_sphere.materials.append(mat_dyka_zlaty)
me_sphere.update()

# ---- objects
ob_cam = bpy.data.objects.new('Cam', cam_cam)
ob_key = bpy.data.objects.new('Key', light_sun)
ob_fill = bpy.data.objects.new('Fill', light_sun_001)
ob_rim = bpy.data.objects.new('Rim', light_sun_002)
ob_dyka_hrot = bpy.data.objects.new('dyka_hrot', me_cone)
ob_dyka_cepel = bpy.data.objects.new('dyka_cepel', me_cube)
ob_dyka_zamek = bpy.data.objects.new('dyka_zamek', me_cube_001)
ob_dyka_rukojet = bpy.data.objects.new('dyka_rukojet', me_cylinder)
ob_dyka_hlavice = bpy.data.objects.new('dyka_hlavice', me_sphere)

# ---- transforms, parenting, visibility, modifiers, constraints
ob_cam.location = (2.309, 2.309, 2.309)
ob_cam.rotation_euler = (0.9553, -7.884e-08, 2.356)
ob_key.location = (0.0, 0.0, 0.0)
ob_key.rotation_euler = (-0.7, 0.0, -2.6)
ob_fill.location = (0.0, 0.0, 0.0)
ob_fill.rotation_euler = (0.6, 0.0, 2.6)
ob_rim.location = (0.0, 0.0, 0.0)
ob_rim.rotation_euler = (-1.2, 0.0, 3.0)
ob_dyka_hrot.location = (0.0, -0.15, 0.03)
ob_dyka_hrot.rotation_euler = (1.571, 0.0, 0.0)
ob_dyka_cepel.location = (0.0, -0.02, 0.03)
ob_dyka_zamek.location = (-0.0, 0.075, 0.03)
ob_dyka_rukojet.location = (-0.0, 0.135, 0.03)
ob_dyka_rukojet.rotation_euler = (1.571, 0.0, 0.0)
ob_dyka_hlavice.location = (-0.0, 0.19, 0.03)

# ---- collection membership
scene.collection.objects.link(ob_cam)
scene.collection.objects.link(ob_key)
scene.collection.objects.link(ob_fill)
scene.collection.objects.link(ob_rim)
scene.collection.objects.link(ob_dyka_hrot)
scene.collection.objects.link(ob_dyka_cepel)
scene.collection.objects.link(ob_dyka_zamek)
scene.collection.objects.link(ob_dyka_rukojet)
scene.collection.objects.link(ob_dyka_hlavice)

# ---- scene / render settings (as saved in the file)
scene.camera = ob_cam
scene.frame_start = 1; scene.frame_end = 250; scene.frame_set(1)
scene.render.engine = 'BLENDER_EEVEE_NEXT'
scene.render.resolution_x = 512
scene.render.resolution_y = 512
scene.render.film_transparent = True
scene.render.bake_bias = 0.0
scene.render.bake_samples = 0
scene.render.compositor_device = 'GPU'
scene.eevee.use_volume_custom_range = False
scene.eevee.fast_gi_thickness_near = 0.1
scene.eevee.fast_gi_thickness_far = 0.0
scene.eevee.ray_tracing_options.screen_trace_thickness = 0.1
scene.view_settings.view_transform = 'Standard'
bpy.context.view_layer.update()
